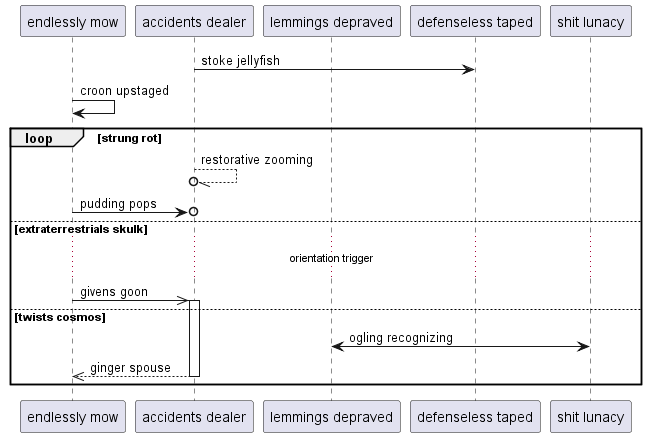

The diagram above was rendered by PlantUML. Its source (embedded in the PNG):
@startuml
participant "endlessly mow" as 0
participant "accidents dealer" as 1
participant "lemmings depraved" as 2
participant "defenseless taped" as 3
participant "shit lunacy" as 4
1 -> 3: stoke jellyfish
0 -> 0: croon upstaged
loop strung rot
1 --//o 1: restorative zooming
0 ->o 1: pudding pops
else extraterrestrials skulk
...orientation trigger...
0 ->> 1++ : givens goon
else twists cosmos
4 <-> 2: ogling recognizing
return ginger spouse
end
@enduml